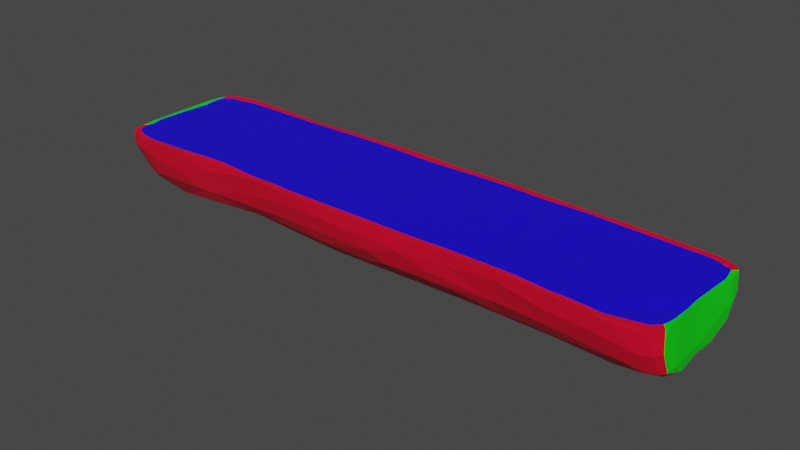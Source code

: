 # Source: loghalf1.blend  (saved by Blender 3.4.6; exported with 4.5.12 LTS)
import bpy
from mathutils import Matrix  # noqa: F401  (used for matrix-valued properties, if any)

bpy.ops.wm.read_factory_settings(use_empty=True)
scene = bpy.context.scene
scene.name = 'Scene'

# ---- collections
col_collection = bpy.data.collections.new('Collection'); scene.collection.children.link(col_collection)

# ---- materials (node trees are filled in below, after node groups)
mat_material_001 = bpy.data.materials.new('Material.001')
mat_material_001.use_transparent_shadow = False
mat_material_002 = bpy.data.materials.new('Material.002')
mat_material_002.use_transparent_shadow = False
mat_material_003 = bpy.data.materials.new('Material.003')
mat_material_003.use_transparent_shadow = False

# ---- material node trees
mat_material_001.use_nodes = True; mat_material_001.node_tree.nodes.clear()
_N = mat_material_001.node_tree.nodes; _L = mat_material_001.node_tree.links
n0 = _N.new('ShaderNodeBsdfPrincipled'); n0.name = 'Principled BSDF'; n0.location = (10, 300)
n0.distribution = 'GGX'
n0.subsurface_method = 'RANDOM_WALK_SKIN'
n0.inputs[0].default_value = (0.8, 0.0, 0.02474, 1.0)
n0.inputs[3].default_value = 1.45
n0.inputs[27].default_value = (0.0, 0.0, 0.0, 1.0)
n0.inputs[28].default_value = 1.0
n1 = _N.new('ShaderNodeOutputMaterial'); n1.name = 'Material Output'; n1.location = (300, 300)
_L.new(n0.outputs[0], n1.inputs[0])
n1.is_active_output = True
mat_material_002.use_nodes = True; mat_material_002.node_tree.nodes.clear()
_N = mat_material_002.node_tree.nodes; _L = mat_material_002.node_tree.links
n0 = _N.new('ShaderNodeBsdfPrincipled'); n0.name = 'Principled BSDF'; n0.location = (10, 300)
n0.distribution = 'GGX'
n0.subsurface_method = 'RANDOM_WALK_SKIN'
n0.inputs[0].default_value = (0.0, 0.8, 0.002308, 1.0)
n0.inputs[3].default_value = 1.45
n0.inputs[27].default_value = (0.0, 0.0, 0.0, 1.0)
n0.inputs[28].default_value = 1.0
n1 = _N.new('ShaderNodeOutputMaterial'); n1.name = 'Material Output'; n1.location = (300, 300)
_L.new(n0.outputs[0], n1.inputs[0])
n1.is_active_output = True
mat_material_003.use_nodes = True; mat_material_003.node_tree.nodes.clear()
_N = mat_material_003.node_tree.nodes; _L = mat_material_003.node_tree.links
n0 = _N.new('ShaderNodeBsdfPrincipled'); n0.name = 'Principled BSDF'; n0.location = (10, 300)
n0.distribution = 'GGX'
n0.subsurface_method = 'RANDOM_WALK_SKIN'
n0.inputs[0].default_value = (0.008283, 0.0, 0.8, 1.0)
n0.inputs[3].default_value = 1.45
n0.inputs[27].default_value = (0.0, 0.0, 0.0, 1.0)
n0.inputs[28].default_value = 1.0
n1 = _N.new('ShaderNodeOutputMaterial'); n1.name = 'Material Output'; n1.location = (300, 300)
_L.new(n0.outputs[0], n1.inputs[0])
n1.is_active_output = True

# ---- world
world_world = bpy.data.worlds.new('World'); scene.world = world_world
world_world.use_nodes = True; world_world.node_tree.nodes.clear()
_N = world_world.node_tree.nodes; _L = world_world.node_tree.links
n0 = _N.new('ShaderNodeOutputWorld'); n0.name = 'World Output'; n0.location = (300, 300)
n1 = _N.new('ShaderNodeBackground'); n1.name = 'Background'; n1.location = (10, 300)
n1.inputs[0].default_value = (0.05088, 0.05088, 0.05088, 1.0)
_L.new(n1.outputs[0], n0.inputs[0])
n0.is_active_output = True
world_world.color = (0.05088, 0.05088, 0.05088)
world_world.use_sun_shadow = False
world_world.sun_shadow_jitter_overblur = 0.0

# ---- meshes
me_cylinder = bpy.data.meshes.new('Cylinder')
me_cylinder.from_pydata([(-3.89, 0.8747, -0.2517), (3.857, 0.6621, -0.6587), (-3.845, -0.5018, -0.8145), (3.876, -0.6542, -0.6255), (3.842, -0.9012, -0.06555), (2.512, 0.825, -0.5067), (1.392, 0.8704, -0.3904), (0.6286, 0.7892, -0.5166), (-2.949, 0.7717, -0.5525), (2.809, -0.4368, -0.8384), (1.5, -0.4269, -0.8432), (0.4737, -0.8496, -0.4955), (-2.353, -0.9478, -0.1201), (-3.876, -0.04181, -0.8942), (-3.887, 0.7117, -0.6297), (3.928, 0.8195, -0.1748), (3.876, 0.8404, -0.2365), (3.846, 0.2938, -0.8508), (3.811, -0.09395, -0.8657), (-3.872, -0.7157, -0.5649), (-3.867, -0.9193, -0.145), (3.884, -0.8303, -0.3246), (-2.236, 0.9318, 0.001598), (-0.647, 0.9894, -0.06876), (-2.02, 0.8212, -0.4864), (2.63, 0.5389, -0.8327), (0.6132, 0.5147, -0.8237), (-2.125, 0.4653, -0.8432), (-3.645, 0.4532, -0.8594), (3.397, -0.01175, -0.9511), (1.065, 0.09959, -0.9654), (0.3651, -0.06831, -0.9961), (-1.712, 0.02915, -0.9362), (3.589, -0.407, -0.8592), (3.557, -0.8088, -0.531), (1.307, -0.8161, -0.4965), (3.411, -0.9836, -0.02022), (-3.023, -0.9615, 0.001059), (-3.316, -0.9298, -0.2794), (-1.947, -0.8431, -0.4611), (-0.9814, -0.8649, -0.4179), (1.214, -0.9042, -0.3321), (1.387, -0.9213, -0.1663), (2.015, -0.9172, -0.1022), (-1.916, -0.6966, -0.6307), (1.983, -0.6254, -0.6809), (2.635, -0.5687, -0.7456), (-1.668, 0.3551, -0.8911), (-1.172, 0.1882, -0.937), (-0.8115, 0.105, -0.9556), (-0.3259, 0.1425, -0.9713), (1.984, 0.1308, -0.9321), (-1.212, 0.5271, -0.8086), (-1.554, 0.9552, -0.1333), (-1.364, 0.9077, -0.3374), (0.9822, 0.9242, -0.221), (2.949, 0.9089, -0.1585), (3.425, 0.8398, -0.4194), (3.937, -0.2491, -0.7734), (3.985, -0.1607, -0.07866), (-3.967, 0.6696, -0.581), (-4.026, -0.2698, -0.6018), (-3.625, 0.7975, -0.5684), (-3.903, 0.3183, -0.8444), (3.524, 0.4534, -0.8903), (3.058, -0.1588, -0.9429), (3.797, -0.3383, -0.8537), (-3.539, -0.8244, -0.536), (-1.797, -0.904, -0.2768), (1.952, -0.8105, -0.4349), (2.666, -0.944, -0.2005), (2.718, -0.8605, -0.4272), (-3.547, -0.5415, -0.8486), (-2.664, -0.7388, -0.684), (-1.474, -0.7379, -0.5811), (-0.63, -0.7648, -0.6007), (-3.858, -0.2319, -0.9183), (-3.28, -0.3754, -0.9228), (-3.628, -0.1011, -0.9552), (-2.677, -0.05395, -0.9337), (-2.154, -0.2502, -0.8794), (0.4852, -0.3167, -0.9013), (2.024, -0.297, -0.8728), (0.9819, -0.1272, -0.9505), (2.702, -0.01465, -0.9581), (-2.485, 0.117, -0.9338), (-2.555, 0.3423, -0.8975), (-0.1097, 0.4668, -0.8504), (0.4869, 0.3101, -0.9394), (1.324, 0.4265, -0.8734), (-3.774, 0.7545, -0.6179), (-1.408, 0.74, -0.6136), (-0.5598, 0.54, -0.8099), (-0.5673, 0.8086, -0.5257), (1.519, 0.7453, -0.5942), (2.468, 0.6963, -0.6712), (-3.356, 0.9146, -0.2526), (-2.507, 0.8672, -0.3436), (1.456, 0.9666, -0.03425), (2.399, 0.8953, -0.3522), (2.345, 0.9462, -0.08008), (0.286, -0.8847, 0.01312), (3.122, -0.8999, 0.007474), (1.515, 0.8653, 0.003575), (4.004, 0.5962, -0.5286), (3.946, 0.02129, -0.6996), (3.939, -0.5806, -0.6262), (3.956, -0.7538, -0.3027), (3.409, -0.8923, 0.0004152), (2.751, -0.8896, 0.004902), (-3.902, 0.7047, 0.01924), (-3.946, 0.4162, -0.006702), (-3.941, 0.5111, 0.001938), (2.258, -0.8575, 0.01474), (3.611, 0.8026, 0.005361), (-3.977, 0.06946, -0.7464), (-3.953, -0.7077, -0.2839), (-3.994, -0.5767, -0.1766), (3.972, 0.479, 0.005246), (3.816, -0.8105, 0.006714), (3.414, 0.602, -0.7951), (3.254, 0.1635, -0.9571), (3.359, -0.6137, -0.7397), (3.22, -0.9621, -0.2098), (-3.951, 0.06692, 0.003746), (3.401, 0.8079, 0.006518), (-3.361, 0.8752, 0.00168), (-3.494, -0.9016, -0.005067), (-3.078, -0.882, -0.003097), (-3.864, 0.734, 0.00928), (3.902, -0.7278, 0.01233), (0.9281, 0.8777, 0.01152), (3.943, 0.6625, 0.01515), (3.871, 0.7324, -0.005133), (-2.207, 0.8451, 0.01582), (-3.895, -0.7819, 0.005604), (1.253, -0.8606, 0.01332), (1.534, -0.8561, 0.01277), (3.798, -0.8225, 0.006944), (-1.371, 0.8699, 0.01657), (-0.3438, -0.8923, 0.01244), (-3.937, -0.6116, 0.007768), (-3.933, 0.5543, 0.008142), (1.358, 0.8661, 0.007764), (3.351, -0.896, -0.008087), (-3.908, -0.7563, 0.01334), (3.932, -0.1438, -0.002986), (-3.709, -0.9725, -0.1295), (0.3151, -0.9138, -0.3707), (-3.728, -0.734, -0.6325), (0.1186, -0.7198, -0.6396), (-2.745, -0.3997, -0.8865), (-1.266, -0.383, -0.8685), (-0.4105, -0.07079, -0.9912), (-3.714, 0.3518, -0.8975), (-0.7351, 0.3812, -0.8902), (2.037, 0.3931, -0.8772), (-2.496, 0.5752, -0.7695), (-1.679, 0.5818, -0.7743), (-0.4731, 0.683, -0.6789), (-3.737, 0.8995, -0.3317), (0.3078, 0.8949, -0.3491), (3.956, 0.5801, 0.01149), (4.038, 0.5672, -0.2721), (3.973, 0.324, -0.6782), (3.922, 0.3233, -0.7767), (-3.729, 0.827, 0.002763), (-4.013, 0.1181, -0.5609), (-4.007, -0.2575, -0.7756), (3.618, 0.8934, -0.08008), (3.645, 0.7569, -0.5903), (3.699, 0.3321, -0.9017), (3.749, -0.7142, -0.6245), (3.735, -0.8947, -0.3237), (-0.6581, 0.8903, 0.0009933), (3.931, -0.5519, 0.001155), (1.985, -0.8455, 0.007407), (-3.954, -0.412, 0.01195), (1.04, -0.8727, 0.01014), (3.932, -0.2725, -0.0104), (0.3448, -0.8843, 0.01147), (-2.479, -0.8696, 0.01936), (-3.756, -0.8668, 0.01657), (2.506, 0.8426, 0.009765), (-1.201, -0.8923, 0.0174), (3.919, -0.6829, 0.01144), (0.2435, 0.8624, 0.01211), (2.838, -0.8932, 0.01165), (-2.183, -0.8571, 0.02263), (3.846, 0.7399, -0.002909), (-0.9178, 0.8856, 0.007011), (0.4514, 0.8812, 0.008889), (3.911, 0.6966, 0.01555), (-3.538, -0.9035, 0.002996), (-1.61, -0.8888, 0.01066), (-3.819, -0.8455, 0.01206), (-3.943, -0.535, -0.001829), (3.934, -0.07595, 0.001345), (2.139, 0.8484, 0.02037), (3.755, 0.7779, 0.003257), (-0.27, 0.8815, -0.003791), (3.967, 0.5401, 0.01205), (-1.006, -0.8949, 0.008582), (-2.519, -0.8707, -0.476), (-1.018, -0.952, -0.1789), (-0.318, -0.9672, -0.1555), (0.6893, -0.9665, -0.1803), (-3.25, -0.6134, -0.8193), (-1.976, -0.502, -0.778), (-1.276, -0.5992, -0.7379), (-0.5178, -0.5576, -0.8033), (0.6009, -0.5824, -0.7551), (1.556, -0.58, -0.7363), (2.785, -0.7341, -0.6026), (-1.016, -0.1596, -0.9394), (-0.3156, -0.3456, -0.9222), (-3.333, 0.1257, -0.9481), (0.5542, 0.1019, -0.9911), (2.763, 0.1897, -0.9585), (-3.364, 0.5824, -0.777), (-2.363, 0.736, -0.6101), (0.9377, 0.638, -0.7029), (1.791, 0.6047, -0.7607), (-3.424, 0.9664, -0.04452), (-0.3725, 0.9169, -0.326), (0.3934, 0.967, -0.1242), (1.667, 0.933, -0.2298), (-3.822, 0.7885, 0.006569), (4.011, 0.7443, -0.2393), (-2.846, -0.8811, 0.007232), (-3.871, -0.8015, 0.01423), (3.958, 0.645, -0.5851), (3.985, -0.08679, -0.5301), (3.979, -0.5097, -0.5661), (3.984, -0.5621, -0.07137), (-3.436, 0.8703, 2.972e-05), (-3.175, -0.8865, -0.0004545), (-3.66, 0.839, -0.007135), (-1.355, -0.8859, 0.01145), (-3.682, -0.8898, 0.008985), (-3.965, 0.8096, -0.2421), (-4.009, 0.607, -0.5007), (-3.991, 0.3364, -0.7422), (-3.976, -0.2673, -0.8437), (-3.994, -0.5626, -0.6129), (-3.949, -0.846, -0.09443), (-3.729, -0.9695, 0.007873), (-1.372, -0.9657, 0.007873), (-3.707, 0.929, 0.007873), (-3.132, -0.9667, 0.007873), (-3.48, 0.9621, 0.007873), (-3.92, -0.8733, 0.007873), (-3.01, -0.9609, 0.007873), (-3.87, 0.8727, 0.007873), (-1.017, -0.9758, 0.007873), (4.02, 0.6006, 0.007873), (-0.2719, 0.975, 0.007873), (3.806, 0.8613, 0.007873), (2.168, 0.9384, 0.007873), (3.987, -0.07571, 0.007873), (-3.992, -0.58, 0.007873), (-3.867, -0.9213, 0.007873), (-1.628, -0.9689, 0.007873), (-2.385, 0.9386, 0.007873), (-3.583, -0.9848, 0.007873), (3.965, 0.7727, 0.007873), (0.4593, 0.9738, 0.007873), (-0.9285, 0.9796, 0.007873), (3.899, 0.82, 0.007873), (-2.209, -0.9341, 0.007873), (2.877, -0.973, 0.007873), (0.248, 0.9541, 0.007873), (3.973, -0.7427, 0.007873), (-1.215, -0.9724, 0.007873), (2.542, 0.932, 0.007873), (-3.804, -0.9446, 0.007873), (-2.51, -0.9473, 0.007873), (0.3506, -0.9643, 0.007873), (3.985, -0.2916, 0.007873), (1.056, -0.9511, 0.007873), (-4.004, -0.4458, 0.007873), (2.013, -0.9213, 0.007873), (3.985, -0.5985, 0.007873), (-0.6643, 0.9848, 0.007873), (-3.776, 0.9153, 0.007873), (4.009, 0.6438, 0.007873), (3.986, -0.1506, 0.007873), (-3.958, -0.8238, 0.007873), (3.397, -0.9769, 0.007873), (1.378, 0.9586, 0.007873), (-3.983, 0.6158, 0.007873), (-3.988, -0.6641, 0.007873), (-0.3462, -0.9726, 0.007873), (-1.386, 0.9626, 0.007873), (3.85, -0.896, 0.007873), (1.556, -0.9328, 0.007873), (1.27, -0.937, 0.007873), (-3.945, -0.8514, 0.007873), (-2.068, 0.939, 0.007873), (3.925, 0.8111, 0.007873), (3.997, 0.7342, 0.007873), (0.9426, 0.9714, 0.007873), (3.955, -0.7922, 0.007873), (-3.913, 0.8133, 0.007873), (-3.033, -0.9607, 0.007873), (-3.538, -0.9823, 0.007873), (-3.403, 0.9678, 0.007873), (3.448, 0.8943, 0.007873), (-4.001, 0.08061, 0.007873), (3.869, -0.8828, 0.007873), (4.026, 0.5341, 0.007873), (3.66, 0.8883, 0.007873), (2.289, -0.9343, 0.007873), (-3.99, 0.5682, 0.007873), (-3.995, 0.464, 0.007873), (-3.951, 0.7812, 0.007873), (2.79, -0.97, 0.007873), (3.456, -0.9732, 0.007873), (1.536, 0.9578, 0.007873), (3.165, -0.9801, 0.007873), (0.2916, -0.9644, 0.007873), (2.677, -0.05288, 0.01386), (-2.195, 0.03593, 0.01314), (-1.364, 0.02021, 0.008346), (-2.563, 0.0422, 0.02296), (0.7529, -0.01837, 0.01108), (0.9861, -0.02184, 0.01456), (-1.485, 0.0217, 0.004645), (0.3973, -0.01162, 0.01083), (-2.334, 0.03812, 0.01919), (-0.8288, 0.01059, 0.00602), (2.376, -0.04764, 0.003829), (0.2926, -0.01014, 0.01452), (-3.255, 0.05347, -0.002504), (-1.056, 0.0139, 0.01089), (2.058, -0.04181, 0.008434), (1.304, -0.02765, 0.01399), (3.259, -0.06335, 0.007845), (-3.114, 0.05382, 0.005571), (-0.3067, 0.001275, 0.00627), (-0.9612, 0.01293, 0.004862), (-1.926, 0.03061, 0.007615), (1.524, -0.03224, 0.006868), (3.113, -0.06133, 0.008567), (-1.289, 0.01854, 0.01122), (1.096, -0.02449, 0.01873), (1.762, -0.03609, -0.009603), (0.2641, -0.009689, 0.0162), (1.45, -0.03101, 0.01663), (2.633, -0.05209, 0.00713), (-0.04609, -0.003329, 0.009304), (-0.5019, 0.004653, 0.00734), (2.2, -0.04371, 0.008952)], [], [(169, 57, 56), (170, 57, 16), (170, 95, 5), (64, 120, 1), (64, 121, 218), (29, 171, 18), (29, 121, 171), (84, 121, 29), (66, 29, 18), (65, 29, 66), (65, 33, 9), (172, 33, 66), (34, 122, 172), (9, 122, 46), (34, 123, 71), (36, 173, 4), (169, 307, 311), (0, 284, 248, 160), (160, 248, 250, 223), (270, 319, 102, 187), (23, 283, 256, 225), (98, 289, 318), (100, 258, 274), (302, 272, 185, 130), (259, 310, 118, 197), (281, 312, 113, 176), (249, 304, 128, 236), (19, 147, 20), (20, 275, 261), (68, 39, 40), (205, 40, 148), (283, 267, 190, 174), (42, 41, 69), (35, 41, 11), (149, 19, 2), (19, 149, 67), (203, 44, 39), (39, 74, 40), (40, 75, 148), (150, 11, 148), (35, 45, 69), (35, 212, 45), (9, 212, 10), (46, 45, 212), (78, 216, 79), (76, 78, 77), (207, 151, 208), (208, 152, 210), (210, 152, 215), (49, 153, 214), (81, 31, 83), (212, 81, 10), (82, 9, 10), (13, 154, 78), (14, 28, 63), (86, 28, 27), (216, 86, 85), (47, 27, 52), (85, 47, 32), (50, 155, 87), (49, 155, 50), (92, 155, 52), (88, 26, 89), (50, 217, 153), (156, 25, 64), (90, 62, 219), (220, 157, 8), (8, 157, 219), (28, 157, 27), (91, 158, 220), (27, 158, 52), (220, 158, 157), (91, 92, 52), (159, 26, 87), (93, 7, 159), (221, 94, 222), (6, 221, 7), (62, 96, 8), (14, 160, 90), (90, 160, 62), (22, 223, 306, 263), (53, 293, 267, 23), (24, 97, 54), (225, 161, 224), (98, 6, 55), (55, 6, 7), (226, 5, 6), (284, 253, 227, 166), (17, 105, 18), (165, 164, 105), (165, 17, 1), (232, 104, 163), (21, 107, 4), (3, 107, 21), (258, 318, 103, 198), (307, 274, 183, 125), (278, 286, 146, 179), (298, 22, 134), (167, 61, 241), (61, 167, 168), (61, 117, 260, 280), (61, 280, 308), (57, 169, 16), (57, 170, 5), (120, 170, 1), (1, 171, 64), (171, 17, 18), (66, 33, 65), (21, 172, 3), (172, 173, 34), (4, 173, 21), (316, 270, 187, 109), (308, 280, 177, 124), (98, 318, 258, 100), (100, 274, 307, 169), (309, 302, 130, 119), (265, 299, 133, 192), (12, 269, 276), (36, 288, 319), (203, 38, 67), (203, 12, 38), (12, 203, 68), (40, 204, 68), (68, 247, 262, 12), (263, 306, 126, 134), (205, 292, 254), (11, 206, 148), (42, 206, 41), (319, 288, 144, 102), (203, 207, 73), (208, 73, 207), (209, 74, 44), (210, 209, 208), (74, 209, 75), (150, 210, 211), (75, 210, 150), (35, 211, 212), (71, 213, 34), (45, 71, 69), (46, 213, 45), (79, 77, 78), (76, 72, 2), (80, 79, 32), (49, 214, 32), (81, 215, 31), (210, 215, 211), (211, 81, 212), (51, 83, 30), (28, 216, 154), (47, 85, 86), (79, 85, 32), (47, 48, 32), (50, 87, 88), (30, 88, 89), (31, 217, 30), (217, 31, 153), (64, 218, 156), (218, 84, 51), (90, 28, 14), (24, 220, 8), (93, 91, 24), (158, 91, 52), (5, 222, 94), (95, 25, 222), (223, 96, 160), (53, 97, 22), (97, 24, 8), (23, 54, 53), (54, 93, 24), (225, 224, 23), (93, 224, 7), (98, 225, 266, 301), (161, 225, 55), (99, 98, 100), (56, 100, 169), (99, 56, 57), (320, 277, 180, 101), (231, 228, 104), (228, 15, 299, 265), (231, 104, 165), (231, 1, 16), (105, 58, 18), (58, 232, 233), (18, 58, 66), (66, 106, 3), (59, 233, 232), (234, 59, 278, 282), (107, 302, 309, 4), (107, 272, 302), (282, 278, 179, 175), (275, 246, 239, 182), (291, 287, 145, 141), (310, 255, 201, 118), (261, 275, 182, 195), (268, 257, 199, 189), (60, 0, 14), (240, 315, 303, 0), (60, 241, 240), (241, 60, 242), (63, 242, 14), (115, 63, 13), (167, 242, 115), (76, 243, 13), (243, 168, 115), (243, 76, 2), (117, 244, 116), (20, 116, 19), (245, 117, 116), (241, 61, 308, 314), (170, 120, 95), (64, 25, 120), (25, 95, 120), (84, 218, 121), (84, 29, 65), (172, 122, 33), (34, 213, 122), (9, 33, 122), (36, 123, 173), (264, 305, 127, 193), (246, 264, 193, 239), (223, 250, 306), (0, 253, 284), (267, 293, 139, 190), (225, 271, 266), (271, 256, 200, 186), (252, 276, 181, 229), (260, 291, 141, 196), (254, 292, 140, 202), (257, 311, 114, 199), (303, 315, 110, 129), (250, 248, 237, 235), (312, 316, 109, 113), (12, 262, 269), (19, 67, 147), (67, 38, 147), (20, 147, 246, 275), (38, 12, 37), (205, 204, 40), (206, 205, 148), (69, 41, 35), (71, 43, 69), (71, 70, 43), (72, 149, 2), (72, 207, 149), (67, 149, 207), (203, 73, 44), (44, 74, 39), (209, 210, 75), (74, 75, 40), (11, 150, 211), (9, 46, 212), (13, 78, 76), (79, 80, 151), (77, 79, 151), (208, 151, 80), (80, 214, 152), (208, 80, 152), (152, 214, 153), (215, 152, 153), (211, 215, 81), (83, 82, 10), (83, 10, 81), (51, 84, 82), (9, 82, 65), (13, 63, 154), (63, 28, 154), (79, 216, 85), (48, 47, 52), (87, 155, 92), (49, 48, 155), (50, 88, 217), (87, 26, 88), (218, 51, 156), (222, 25, 156), (219, 157, 28), (157, 158, 27), (91, 159, 92), (159, 7, 26), (6, 94, 221), (62, 160, 96), (14, 0, 160), (223, 22, 97), (8, 96, 97), (54, 97, 53), (22, 298, 293, 53), (93, 54, 224), (23, 224, 54), (7, 224, 161), (98, 226, 6), (226, 99, 5), (287, 297, 135, 145), (296, 295, 137, 136), (163, 285, 255), (288, 317, 108, 144), (228, 300, 285, 163), (17, 165, 105), (165, 104, 164), (232, 164, 104), (234, 107, 233), (3, 106, 107), (106, 233, 107), (248, 284, 166, 237), (279, 296, 136, 178), (115, 168, 167), (314, 308, 124, 111), (61, 244, 117), (16, 1, 170), (64, 171, 121), (1, 17, 171), (66, 3, 172), (34, 173, 123), (21, 173, 172), (16, 169, 311, 257), (22, 263, 134), (225, 256, 271), (286, 259, 197, 146), (311, 307, 125, 114), (37, 252, 304), (39, 68, 203), (68, 204, 273, 247), (11, 41, 206), (69, 43, 42), (42, 43, 295, 296), (123, 70, 71), (203, 67, 207), (208, 44, 73), (208, 209, 44), (148, 75, 150), (35, 11, 211), (46, 122, 213), (45, 213, 71), (207, 77, 151), (207, 72, 77), (76, 77, 72), (32, 214, 80), (153, 31, 215), (51, 82, 83), (84, 65, 82), (28, 86, 216), (154, 216, 78), (27, 47, 86), (52, 155, 48), (49, 32, 48), (49, 50, 153), (30, 217, 88), (83, 31, 30), (89, 156, 30), (222, 156, 89), (51, 30, 156), (62, 8, 219), (90, 219, 28), (91, 220, 24), (159, 91, 93), (87, 92, 159), (89, 26, 221), (7, 221, 26), (6, 5, 94), (5, 95, 222), (221, 222, 89), (223, 97, 96), (98, 55, 225), (7, 161, 55), (99, 226, 98), (100, 56, 99), (5, 99, 57), (277, 279, 178, 180), (315, 290, 142, 110), (163, 104, 228), (16, 228, 231), (16, 15, 228), (1, 231, 165), (105, 164, 232), (232, 58, 105), (66, 58, 106), (106, 58, 233), (59, 234, 233), (107, 234, 282, 272), (163, 310, 259, 59), (232, 163, 59), (313, 314, 111, 112), (299, 268, 189, 133), (60, 240, 0), (251, 261, 195, 230), (240, 290, 315), (242, 60, 14), (115, 242, 63), (241, 242, 167), (13, 243, 115), (243, 244, 168), (61, 168, 244), (2, 244, 243), (2, 19, 244), (116, 244, 19), (20, 245, 116), (306, 250, 235, 126), (117, 245, 287, 291), (270, 316, 70, 123), (261, 251, 245, 20), (300, 265, 192, 132), (305, 264, 147, 38), (272, 282, 175, 185), (276, 252, 37, 12), (267, 283, 23), (292, 320, 101, 140), (251, 297, 245), (277, 320, 205, 206), (313, 290, 240, 241), (294, 317, 36, 4), (256, 283, 174, 200), (304, 249, 37), (285, 300, 132, 162), (319, 270, 123, 36), (253, 303, 129, 227), (273, 254, 202, 184), (290, 313, 112, 142), (301, 266, 191, 131), (269, 262, 194, 188), (265, 300, 228), (257, 268, 16), (286, 278, 59), (320, 292, 205), (316, 312, 70), (264, 246, 147), (293, 298, 134, 139), (312, 281, 43, 70), (259, 286, 59), (301, 289, 98), (305, 249, 236, 127), (317, 288, 36), (309, 294, 4), (297, 287, 245), (262, 247, 238, 194), (274, 258, 198, 183), (249, 305, 38, 37), (281, 295, 43), (303, 253, 0), (314, 313, 241), (296, 279, 206, 42), (268, 299, 15, 16), (255, 310, 163), (254, 273, 204, 205), (297, 251, 230, 135), (279, 277, 206), (289, 301, 131, 143), (255, 285, 162, 201), (318, 289, 143, 103), (291, 260, 117), (266, 271, 186, 191), (247, 273, 184, 238), (304, 252, 229, 128), (294, 309, 119, 138), (280, 260, 196, 177), (317, 294, 138, 108), (295, 281, 176, 137), (276, 269, 188, 181), (199, 118, 162), (179, 146, 144), (236, 177, 127), (108, 179, 144), (138, 175, 108), (140, 351, 330, 202), (103, 342, 346), (101, 347, 350, 140), (180, 328, 332), (128, 229, 338, 333), (238, 323, 327, 194), (135, 230, 145), (194, 327, 341), (177, 196, 127), (138, 119, 175), (131, 191, 325, 326), (162, 189, 199), (181, 329, 324, 229), (146, 197, 102), (199, 114, 118), (181, 188, 322, 329), (136, 336, 345), (176, 113, 352, 335), (230, 141, 145), (236, 128, 124), (113, 331, 352), (193, 196, 239), (175, 179, 108), (124, 126, 111), (237, 166, 129), (141, 230, 182), (187, 102, 337, 343), (119, 130, 185), (175, 119, 185), (178, 136, 345, 326), (113, 109, 349, 331), (200, 174, 351, 339), (143, 336, 348), (177, 236, 124), (118, 125, 197), (124, 128, 333), (103, 143, 348, 342), (109, 187, 321, 349), (141, 182, 239), (101, 180, 332, 347), (126, 235, 111), (235, 237, 111), (132, 192, 162), (133, 189, 192), (129, 110, 142), (187, 343, 321), (114, 125, 118), (186, 200, 339, 350), (196, 141, 239), (230, 195, 182), (142, 237, 129), (238, 184, 344, 323), (102, 197, 337), (146, 102, 144), (193, 127, 196), (142, 112, 237), (191, 328, 325), (237, 112, 111), (229, 324, 338), (188, 194, 341, 322), (189, 162, 192), (198, 103, 346, 335), (184, 334, 344), (118, 201, 162), (190, 334, 340), (174, 190, 340, 330), (166, 227, 129), (339, 351, 140), (349, 321, 183), (330, 351, 174), (324, 329, 134), (330, 340, 202), (331, 349, 183), (342, 348, 137), (322, 341, 134), (340, 334, 184, 202), (327, 323, 139), (335, 352, 198), (326, 345, 131), (333, 126, 124), (350, 339, 140), (338, 324, 134, 126), (333, 338, 126), (326, 325, 178), (345, 336, 143, 131), (337, 197, 125), (332, 328, 191, 186), (329, 322, 134), (347, 332, 186), (321, 343, 125, 183), (323, 344, 139), (344, 334, 190, 139), (350, 347, 186), (352, 331, 183, 198), (343, 337, 125), (348, 336, 136, 137), (325, 328, 180, 178), (335, 346, 176), (346, 342, 137, 176), (341, 327, 139, 134)])
me_cylinder.polygons.foreach_set('material_index', [0, 0, 0, 0, 0, 0, 0, 0, 0, 0, 0, 0, 0, 0, 0, 0, 0, 0, 0, 0, 0, 0, 0, 1, 1, 0, 0, 0, 0, 0, 0, 0, 0, 0, 0, 0, 0, 0, 0, 0, 0, 0, 0, 0, 0, 0, 0, 0, 0, 0, 0, 0, 0, 0, 0, 0, 0, 0, 0, 0, 0, 0, 0, 0, 0, 0, 0, 0, 0, 0, 0, 0, 0, 0, 0, 0, 0, 0, 0, 0, 0, 0, 0, 0, 0, 0, 0, 0, 0, 1, 0, 1, 0, 0, 0, 0, 1, 0, 1, 1, 1, 1, 0, 0, 0, 0, 0, 0, 0, 0, 0, 0, 1, 0, 0, 0, 0, 0, 0, 0, 0, 0, 0, 0, 0, 0, 0, 0, 0, 0, 0, 0, 0, 0, 0, 0, 0, 0, 0, 0, 0, 0, 0, 0, 0, 0, 0, 0, 0, 0, 0, 0, 0, 0, 0, 0, 0, 0, 0, 0, 0, 0, 0, 0, 0, 0, 0, 0, 0, 0, 0, 0, 0, 0, 0, 0, 0, 1, 0, 1, 0, 0, 1, 0, 0, 1, 1, 0, 1, 1, 0, 0, 1, 0, 0, 0, 0, 0, 0, 0, 0, 1, 0, 0, 0, 0, 0, 0, 1, 0, 0, 0, 0, 0, 0, 0, 0, 0, 0, 0, 0, 0, 0, 0, 0, 0, 1, 0, 0, 0, 0, 0, 0, 0, 0, 0, 0, 0, 0, 0, 0, 0, 0, 0, 0, 0, 0, 0, 0, 0, 0, 0, 0, 0, 0, 0, 0, 0, 0, 0, 0, 0, 0, 0, 0, 0, 0, 0, 0, 0, 0, 0, 0, 0, 0, 0, 0, 0, 0, 0, 0, 0, 0, 0, 0, 0, 0, 0, 0, 0, 0, 0, 1, 0, 1, 0, 1, 1, 1, 0, 1, 0, 0, 1, 1, 1, 0, 0, 0, 0, 0, 0, 0, 0, 0, 1, 0, 0, 0, 0, 0, 0, 0, 0, 0, 0, 0, 0, 0, 0, 0, 0, 0, 0, 0, 0, 0, 0, 0, 0, 0, 0, 0, 0, 0, 0, 0, 0, 0, 0, 0, 0, 0, 0, 0, 0, 0, 0, 0, 0, 0, 0, 0, 0, 0, 0, 1, 1, 0, 0, 0, 1, 1, 0, 1, 1, 1, 1, 1, 1, 0, 0, 0, 1, 0, 0, 1, 0, 0, 1, 0, 0, 0, 0, 0, 0, 0, 0, 0, 0, 1, 0, 0, 0, 0, 0, 1, 0, 0, 0, 1, 0, 0, 0, 1, 0, 0, 0, 0, 1, 0, 0, 0, 0, 0, 1, 0, 0, 0, 0, 0, 0, 0, 0, 0, 0, 1, 0, 0, 1, 0, 0, 0, 0, 1, 0, 1, 0, 0, 0, 0, 1, 0, 0, 0, 2, 2, 2, 2, 2, 2, 2, 2, 2, 2, 2, 2, 2, 2, 2, 2, 2, 2, 2, 2, 2, 2, 2, 2, 2, 2, 2, 2, 2, 2, 2, 2, 2, 2, 2, 2, 2, 2, 2, 2, 2, 2, 2, 2, 2, 2, 2, 2, 2, 2, 2, 2, 2, 2, 2, 2, 2, 2, 2, 2, 2, 2, 2, 2, 2, 2, 2, 2, 2, 2, 2, 2, 2, 2, 2, 2, 2, 2, 2, 2, 2, 2, 2, 2, 2, 2, 2, 2, 2, 2, 2, 2, 2, 2, 2, 2, 2, 2, 2, 2, 2, 2, 2, 2, 2])
_uv = me_cylinder.uv_layers.new(name='UVMap')
_uv.uv.foreach_set('vector', [0.1766, 0.9287, 0.1361, 0.9093, 0.1636, 0.8526, 0.1162, 0.936, 0.1361, 0.9093, 0.1601, 0.9603, 0.1162, 0.936, 0.09371, 0.8013, 0.1185, 0.8047, 0.06599, 0.9275, 0.08509, 0.9127, 0.1054, 0.9622, 0.06599, 0.9275, 0.028, 0.9009, 0.02545, 0.842, 0.008682, 0.9213, 0.05572, 0.9499, 0.009649, 0.9774, 0.008682, 0.9213, 0.028, 0.9009, 0.05572, 0.9499, 0.0, 0.8368, 0.028, 0.9009, 0.008682, 0.9213, 0.6443, 0.9611, 0.6921, 0.9186, 0.6726, 0.9696, 0.6779, 0.8757, 0.6921, 0.9186, 0.6443, 0.9611, 0.6779, 0.8757, 0.6397, 0.935, 0.6442, 0.843, 0.5934, 0.948, 0.6397, 0.935, 0.6443, 0.9611, 0.5808, 0.9248, 0.615, 0.9056, 0.5934, 0.948, 0.6442, 0.843, 0.615, 0.9056, 0.626, 0.821, 0.5808, 0.9248, 0.5439, 0.8842, 0.5745, 0.8281, 0.5215, 0.9044, 0.5541, 0.9427, 0.5244, 0.9539, 0.1766, 0.9287, 0.1857, 0.9088, 0.1868, 0.9331, 0.1674, 0.06253, 0.1946, 0.07847, 0.1943, 0.08664, 0.1583, 0.07988, 0.1583, 0.07988, 0.1943, 0.08664, 0.1923, 0.1108, 0.1863, 0.1162, 0.5212, 0.8441, 0.5197, 0.8765, 0.5197, 0.8765, 0.5212, 0.8441, 0.1672, 0.4286, 0.1761, 0.4268, 0.1752, 0.473, 0.1582, 0.5508, 0.1701, 0.6773, 0.1751, 0.668, 0.1755, 0.6867, 0.1693, 0.7823, 0.1788, 0.7613, 0.1805, 0.8045, 0.5069, 0.9823, 0.5056, 0.9488, 0.5056, 0.9488, 0.5069, 0.9823, 0.5069, 0.5244, 0.509, 0.1367, 0.509, 0.1367, 0.5069, 0.5244, 0.5254, 0.7429, 0.5238, 0.7756, 0.5238, 0.7756, 0.5254, 0.7429, 0.5059, 0.1466, 0.507, 0.1568, 0.507, 0.1568, 0.5059, 0.1466, 0.5612, 0.05486, 0.5125, 0.08562, 0.5116, 0.06837, 0.5116, 0.06837, 0.4977, 0.07756, 0.4966, 0.07085, 0.5529, 0.292, 0.5742, 0.2723, 0.5754, 0.3868, 0.544, 0.4654, 0.5754, 0.3868, 0.5712, 0.54, 0.1761, 0.4268, 0.1772, 0.3965, 0.1772, 0.3965, 0.1761, 0.4268, 0.5471, 0.6678, 0.5671, 0.6469, 0.5814, 0.7369, 0.5894, 0.6584, 0.5671, 0.6469, 0.5879, 0.5587, 0.5701, 0.07119, 0.5612, 0.05486, 0.599, 0.05094, 0.5612, 0.05486, 0.5701, 0.07119, 0.56, 0.09447, 0.5673, 0.2063, 0.6015, 0.2739, 0.5742, 0.2723, 0.5742, 0.2723, 0.5967, 0.3276, 0.5754, 0.3868, 0.5754, 0.3868, 0.6013, 0.4274, 0.5712, 0.54, 0.6101, 0.5161, 0.5879, 0.5587, 0.5712, 0.54, 0.5894, 0.6584, 0.6188, 0.7419, 0.5814, 0.7369, 0.5894, 0.6584, 0.6297, 0.6899, 0.6188, 0.7419, 0.6442, 0.843, 0.6297, 0.6899, 0.6526, 0.6837, 0.626, 0.821, 0.6188, 0.7419, 0.6297, 0.6899, 0.01842, 0.06919, 0.04061, 0.1084, 0.01149, 0.1817, 0.63, 0.04071, 0.6542, 0.0613, 0.6319, 0.1095, 0.6039, 0.1182, 0.6366, 0.1714, 0.6308, 0.2644, 0.6308, 0.2644, 0.6534, 0.3486, 0.6361, 0.4395, 0.6361, 0.4395, 0.6534, 0.3486, 0.666, 0.4628, 0.7182, 0.4001, 0.7001, 0.4502, 0.6839, 0.3774, 0.6694, 0.5597, 0.7015, 0.5449, 0.6931, 0.6208, 0.6297, 0.6899, 0.6694, 0.5597, 0.6526, 0.6837, 0.6663, 0.7484, 0.6442, 0.843, 0.6526, 0.6837, 0.03354, 0.03981, 0.07237, 0.07075, 0.01842, 0.06919, 0.123, 0.06131, 0.08266, 0.08049, 0.07606, 0.04856, 0.05635, 0.2006, 0.08266, 0.08049, 0.06668, 0.2511, 0.04061, 0.1084, 0.05635, 0.2006, 0.02903, 0.206, 0.04794, 0.3028, 0.06668, 0.2511, 0.06594, 0.3583, 0.02903, 0.206, 0.04794, 0.3028, 0.009914, 0.2942, 0.009366, 0.4615, 0.0424, 0.4136, 0.05078, 0.4891, 0.008954, 0.402, 0.0424, 0.4136, 0.009366, 0.4615, 0.06253, 0.4354, 0.0424, 0.4136, 0.06594, 0.3583, 0.02751, 0.5619, 0.05623, 0.5773, 0.04521, 0.6648, 0.7265, 0.4595, 0.7224, 0.5681, 0.7001, 0.4502, 0.04462, 0.7526, 0.06879, 0.8226, 0.06599, 0.9275, 0.1252, 0.07378, 0.1304, 0.08976, 0.09615, 0.1135, 0.1103, 0.2274, 0.0859, 0.21, 0.1234, 0.1621, 0.1234, 0.1621, 0.0859, 0.21, 0.09615, 0.1135, 0.08266, 0.08049, 0.0859, 0.21, 0.06668, 0.2511, 0.1018, 0.3374, 0.078, 0.3041, 0.1103, 0.2274, 0.06668, 0.2511, 0.078, 0.3041, 0.06594, 0.3583, 0.1103, 0.2274, 0.078, 0.3041, 0.0859, 0.21, 0.1018, 0.3374, 0.06253, 0.4354, 0.06594, 0.3583, 0.08482, 0.4465, 0.05623, 0.5773, 0.05078, 0.4891, 0.1086, 0.4362, 0.1063, 0.5789, 0.08482, 0.4465, 0.07762, 0.6169, 0.09785, 0.6871, 0.07264, 0.721, 0.1259, 0.671, 0.07762, 0.6169, 0.1063, 0.5789, 0.1304, 0.08976, 0.1629, 0.1214, 0.1234, 0.1621, 0.123, 0.06131, 0.1583, 0.07988, 0.1252, 0.07378, 0.1252, 0.07378, 0.1583, 0.07988, 0.1304, 0.08976, 0.1819, 0.2477, 0.1863, 0.1162, 0.1917, 0.1189, 0.1849, 0.2305, 0.1642, 0.3239, 0.1794, 0.3438, 0.1772, 0.3965, 0.1672, 0.4286, 0.1243, 0.2677, 0.1453, 0.2135, 0.139, 0.3445, 0.1582, 0.5508, 0.1303, 0.5406, 0.1347, 0.46, 0.1701, 0.6773, 0.1259, 0.671, 0.1464, 0.6212, 0.1464, 0.6212, 0.1259, 0.671, 0.1063, 0.5789, 0.148, 0.7032, 0.1185, 0.8047, 0.1259, 0.671, 0.1946, 0.07847, 0.1965, 0.06727, 0.1965, 0.06727, 0.1946, 0.07847, 0.05683, 0.9689, 0.03158, 1.0, 0.009649, 0.9774, 0.0, 0.2633, 0.07137, 0.265, 0.05068, 0.4594, 0.06518, 0.9794, 0.05683, 0.9689, 0.1054, 0.9622, 0.1627, 0.5298, 0.1705, 0.0969, 0.3316, 0.1145, 0.5552, 0.9615, 0.5547, 0.9753, 0.5244, 0.9539, 0.5964, 0.9644, 0.5547, 0.9753, 0.5552, 0.9615, 0.1788, 0.7613, 0.1755, 0.6867, 0.1755, 0.6867, 0.1788, 0.7613, 0.1857, 0.9088, 0.1805, 0.8045, 0.1805, 0.8045, 0.1857, 0.9088, 0.5065, 0.6607, 0.5071, 0.5718, 0.5071, 0.5718, 0.5065, 0.6607, 0.1832, 0.2659, 0.184, 0.2487, 0.1832, 0.2659, 0.5459, 0.1524, 0.8022, 0.1903, 0.2205, 0.1139, 0.8022, 0.1903, 0.5459, 0.1524, 0.8231, 0.07576, 0.8022, 0.1903, 0.9331, 0.5137, 0.9056, 0.6334, 0.8187, 0.6121, 0.8022, 0.1903, 0.8187, 0.6121, 0.4783, 0.5276, 0.1361, 0.9093, 0.1766, 0.9287, 0.1601, 0.9603, 0.1361, 0.9093, 0.1162, 0.936, 0.1185, 0.8047, 0.08509, 0.9127, 0.1162, 0.936, 0.1054, 0.9622, 0.1054, 0.9622, 0.05572, 0.9499, 0.06599, 0.9275, 0.05572, 0.9499, 0.05683, 0.9689, 0.009649, 0.9774, 0.6443, 0.9611, 0.6397, 0.935, 0.6779, 0.8757, 0.5552, 0.9615, 0.5934, 0.948, 0.5964, 0.9644, 0.5934, 0.948, 0.5541, 0.9427, 0.5808, 0.9248, 0.5244, 0.9539, 0.5541, 0.9427, 0.5552, 0.9615, 0.5218, 0.8342, 0.5212, 0.8441, 0.5212, 0.8441, 0.5218, 0.8342, 0.4783, 0.5276, 0.8187, 0.6121, 0.8187, 0.6121, 0.4783, 0.5276, 0.1701, 0.6773, 0.1755, 0.6867, 0.1788, 0.7613, 0.1693, 0.7823, 0.1693, 0.7823, 0.1805, 0.8045, 0.1857, 0.9088, 0.1766, 0.9287, 0.5152, 0.9574, 0.5155, 0.9717, 0.5155, 0.9717, 0.5152, 0.9574, 0.1888, 0.972, 0.1891, 0.9652, 0.1891, 0.9652, 0.1888, 0.972, 0.5289, 0.2293, 0.5153, 0.2467, 0.5131, 0.2134, 0.5215, 0.9044, 0.5183, 0.9027, 0.5197, 0.8765, 0.5673, 0.2063, 0.5342, 0.1231, 0.56, 0.09447, 0.5673, 0.2063, 0.5289, 0.2293, 0.5342, 0.1231, 0.5289, 0.2293, 0.5673, 0.2063, 0.5529, 0.292, 0.5754, 0.3868, 0.5453, 0.3837, 0.5529, 0.292, 0.5529, 0.292, 0.5221, 0.3432, 0.5198, 0.3137, 0.5289, 0.2293, 0.1849, 0.2305, 0.1917, 0.1189, 0.1917, 0.1189, 0.1849, 0.2305, 0.544, 0.4654, 0.5248, 0.4624, 0.5233, 0.3847, 0.5879, 0.5587, 0.5481, 0.5843, 0.5712, 0.54, 0.5471, 0.6678, 0.5481, 0.5843, 0.5671, 0.6469, 0.5197, 0.8765, 0.5183, 0.9027, 0.5183, 0.9027, 0.5197, 0.8765, 0.5673, 0.2063, 0.6039, 0.1182, 0.5924, 0.1868, 0.6308, 0.2644, 0.5924, 0.1868, 0.6039, 0.1182, 0.6229, 0.3498, 0.5967, 0.3276, 0.6015, 0.2739, 0.6361, 0.4395, 0.6229, 0.3498, 0.6308, 0.2644, 0.5967, 0.3276, 0.6229, 0.3498, 0.6013, 0.4274, 0.6101, 0.5161, 0.6361, 0.4395, 0.6326, 0.5737, 0.6013, 0.4274, 0.6361, 0.4395, 0.6101, 0.5161, 0.5894, 0.6584, 0.6326, 0.5737, 0.6297, 0.6899, 0.5745, 0.8281, 0.5991, 0.8374, 0.5808, 0.9248, 0.6188, 0.7419, 0.5745, 0.8281, 0.5814, 0.7369, 0.626, 0.821, 0.5991, 0.8374, 0.6188, 0.7419, 0.68, 0.1741, 0.6319, 0.1095, 0.6542, 0.0613, 0.63, 0.04071, 0.6051, 0.08421, 0.599, 0.05094, 0.6612, 0.2402, 0.68, 0.1741, 0.7, 0.2908, 0.7182, 0.4001, 0.6839, 0.3774, 0.7, 0.2908, 0.6694, 0.5597, 0.666, 0.4628, 0.7015, 0.5449, 0.6361, 0.4395, 0.666, 0.4628, 0.6326, 0.5737, 0.6326, 0.5737, 0.6694, 0.5597, 0.6297, 0.6899, 0.7201, 0.7459, 0.6931, 0.6208, 0.7211, 0.6318, 0.08266, 0.08049, 0.04061, 0.1084, 0.07237, 0.07075, 0.04794, 0.3028, 0.02903, 0.206, 0.05635, 0.2006, 0.01149, 0.1817, 0.02903, 0.206, 0.009914, 0.2942, 0.04794, 0.3028, 0.02285, 0.3597, 0.009914, 0.2942, 0.009366, 0.4615, 0.05078, 0.4891, 0.02751, 0.5619, 0.002255, 0.634, 0.02751, 0.5619, 0.04521, 0.6648, 0.7015, 0.5449, 0.7224, 0.5681, 0.7211, 0.6318, 0.7224, 0.5681, 0.7015, 0.5449, 0.7001, 0.4502, 0.06599, 0.9275, 0.02545, 0.842, 0.04462, 0.7526, 0.02545, 0.842, 0.0, 0.8368, 0.01152, 0.748, 0.1252, 0.07378, 0.08266, 0.08049, 0.123, 0.06131, 0.1243, 0.2677, 0.1103, 0.2274, 0.1234, 0.1621, 0.1086, 0.4362, 0.1018, 0.3374, 0.1243, 0.2677, 0.078, 0.3041, 0.1018, 0.3374, 0.06594, 0.3583, 0.1185, 0.8047, 0.07264, 0.721, 0.09785, 0.6871, 0.09371, 0.8013, 0.06879, 0.8226, 0.07264, 0.721, 0.1863, 0.1162, 0.1629, 0.1214, 0.1583, 0.07988, 0.1642, 0.3239, 0.1453, 0.2135, 0.1819, 0.2477, 0.1453, 0.2135, 0.1243, 0.2677, 0.1234, 0.1621, 0.1672, 0.4286, 0.139, 0.3445, 0.1642, 0.3239, 0.139, 0.3445, 0.1086, 0.4362, 0.1243, 0.2677, 0.1582, 0.5508, 0.1347, 0.46, 0.1672, 0.4286, 0.1086, 0.4362, 0.1347, 0.46, 0.1063, 0.5789, 0.1701, 0.6773, 0.1582, 0.5508, 0.1739, 0.5587, 0.1745, 0.6162, 0.1303, 0.5406, 0.1582, 0.5508, 0.1464, 0.6212, 0.1375, 0.7903, 0.1701, 0.6773, 0.1693, 0.7823, 0.1636, 0.8526, 0.1693, 0.7823, 0.1766, 0.9287, 0.1375, 0.7903, 0.1636, 0.8526, 0.1361, 0.9093, 0.5254, 0.5374, 0.5255, 0.5444, 0.5255, 0.5444, 0.5254, 0.5374, 0.1285, 0.06081, 0.3507, 0.0, 0.1705, 0.0969, 0.1595, 0.9808, 0.1676, 0.9665, 0.1891, 0.9652, 0.1888, 0.972, 0.1285, 0.06081, 0.1705, 0.0969, 0.0, 0.2633, 0.1122, 0.976, 0.1054, 0.9622, 0.1601, 0.9603, 0.6799, 1.0, 0.6479, 0.9833, 0.6726, 0.9696, 0.002853, 0.6356, 0.1627, 0.5298, 0.1417, 0.7997, 0.6726, 0.9696, 0.6479, 0.9833, 0.6443, 0.9611, 0.6443, 0.9611, 0.6018, 0.9753, 0.5964, 0.9644, 0.4517, 0.578, 0.1417, 0.7997, 0.1627, 0.5298, 0.4567, 0.834, 0.4517, 0.578, 0.5065, 0.6607, 0.5068, 0.8564, 0.5547, 0.9753, 0.5155, 0.9717, 0.5152, 0.9574, 0.5244, 0.9539, 0.3081, 0.9595, 0.5056, 0.9488, 0.5069, 0.9823, 0.5068, 0.8564, 0.5065, 0.6607, 0.5065, 0.6607, 0.5068, 0.8564, 0.4977, 0.07756, 0.4989, 0.0856, 0.4989, 0.0856, 0.4977, 0.07756, 0.494, 0.03864, 0.4934, 0.05693, 0.4934, 0.05693, 0.494, 0.03864, 0.509, 0.1367, 0.5101, 0.09398, 0.5101, 0.09398, 0.509, 0.1367, 0.4966, 0.07085, 0.4977, 0.07756, 0.4977, 0.07756, 0.4966, 0.07085, 0.189, 0.9619, 0.1876, 0.9501, 0.1876, 0.9501, 0.189, 0.9619, 0.1253, 0.05061, 0.1674, 0.06253, 0.123, 0.06131, 0.1676, 0.05097, 0.1989, 0.05273, 0.1994, 0.05855, 0.1674, 0.06253, 0.1253, 0.05061, 0.1293, 0.03875, 0.1676, 0.05097, 0.1293, 0.03875, 0.1253, 0.05061, 0.08563, 0.03577, 0.07606, 0.04856, 0.08563, 0.03577, 0.123, 0.06131, 0.05483, 0.02375, 0.07606, 0.04856, 0.03354, 0.03981, 0.5459, 0.1524, 0.4336, 0.0, 0.6072, 0.03809, 0.63, 0.04071, 0.6192, 0.02809, 0.6495, 0.02777, 0.6192, 0.02809, 0.6152, 0.02001, 0.6517, 0.0, 0.6192, 0.02809, 0.63, 0.04071, 0.599, 0.05094, 0.5159, 0.02521, 0.5728, 0.03222, 0.5282, 0.04431, 0.5116, 0.06837, 0.5282, 0.04431, 0.5612, 0.05486, 0.5053, 0.05758, 0.5159, 0.02521, 0.5282, 0.04431, 0.2205, 0.1139, 0.8022, 0.1903, 0.4783, 0.5276, 0.2311, 0.4656, 0.1162, 0.936, 0.08509, 0.9127, 0.09371, 0.8013, 0.06599, 0.9275, 0.06879, 0.8226, 0.08509, 0.9127, 0.06879, 0.8226, 0.09371, 0.8013, 0.08509, 0.9127, 0.0, 0.8368, 0.02545, 0.842, 0.028, 0.9009, 0.6983, 0.8342, 0.6921, 0.9186, 0.6779, 0.8757, 0.5934, 0.948, 0.615, 0.9056, 0.6397, 0.935, 0.5808, 0.9248, 0.5991, 0.8374, 0.615, 0.9056, 0.6442, 0.843, 0.6397, 0.935, 0.615, 0.9056, 0.5215, 0.9044, 0.5439, 0.8842, 0.5541, 0.9427, 0.5008, 0.1001, 0.5015, 0.1047, 0.5015, 0.1047, 0.5008, 0.1001, 0.4989, 0.0856, 0.5008, 0.1001, 0.5008, 0.1001, 0.4989, 0.0856, 0.1863, 0.1162, 0.1923, 0.1108, 0.1917, 0.1189, 0.1674, 0.06253, 0.1965, 0.06727, 0.1946, 0.07847, 0.1772, 0.3965, 0.1794, 0.3438, 0.1794, 0.3438, 0.1772, 0.3965, 0.1582, 0.5508, 0.1741, 0.5338, 0.1739, 0.5587, 0.1741, 0.5338, 0.1752, 0.473, 0.1752, 0.473, 0.1741, 0.5338, 0.5073, 0.1593, 0.5131, 0.2134, 0.5131, 0.2134, 0.5073, 0.1593, 0.9056, 0.6334, 0.9601, 0.647, 0.9601, 0.647, 0.9056, 0.6334, 0.5233, 0.3847, 0.5248, 0.4624, 0.5248, 0.4624, 0.5233, 0.3847, 0.1876, 0.9501, 0.1868, 0.9331, 0.1868, 0.9331, 0.1876, 0.9501, 0.1994, 0.05855, 0.1989, 0.05273, 0.1989, 0.05273, 0.1994, 0.05855, 0.1923, 0.1108, 0.1943, 0.08664, 0.1943, 0.08664, 0.1923, 0.1108, 0.5238, 0.7756, 0.5218, 0.8342, 0.5218, 0.8342, 0.5238, 0.7756, 0.5289, 0.2293, 0.5198, 0.3137, 0.5153, 0.2467, 0.5612, 0.05486, 0.56, 0.09447, 0.5125, 0.08562, 0.56, 0.09447, 0.5342, 0.1231, 0.5125, 0.08562, 0.5116, 0.06837, 0.5125, 0.08562, 0.4989, 0.0856, 0.4977, 0.07756, 0.5342, 0.1231, 0.5289, 0.2293, 0.5079, 0.1578, 0.544, 0.4654, 0.5453, 0.3837, 0.5754, 0.3868, 0.5481, 0.5843, 0.544, 0.4654, 0.5712, 0.54, 0.5814, 0.7369, 0.5671, 0.6469, 0.5894, 0.6584, 0.5745, 0.8281, 0.5386, 0.7435, 0.5814, 0.7369, 0.5745, 0.8281, 0.5466, 0.821, 0.5386, 0.7435, 0.6051, 0.08421, 0.5701, 0.07119, 0.599, 0.05094, 0.6051, 0.08421, 0.6039, 0.1182, 0.5701, 0.07119, 0.56, 0.09447, 0.5701, 0.07119, 0.6039, 0.1182, 0.5673, 0.2063, 0.5924, 0.1868, 0.6015, 0.2739, 0.6015, 0.2739, 0.5967, 0.3276, 0.5742, 0.2723, 0.6229, 0.3498, 0.6361, 0.4395, 0.6013, 0.4274, 0.5967, 0.3276, 0.6013, 0.4274, 0.5754, 0.3868, 0.5879, 0.5587, 0.6101, 0.5161, 0.6326, 0.5737, 0.6442, 0.843, 0.626, 0.821, 0.6297, 0.6899, 0.6495, 0.02777, 0.6542, 0.0613, 0.63, 0.04071, 0.68, 0.1741, 0.6612, 0.2402, 0.6366, 0.1714, 0.6319, 0.1095, 0.68, 0.1741, 0.6366, 0.1714, 0.6308, 0.2644, 0.6366, 0.1714, 0.6612, 0.2402, 0.6612, 0.2402, 0.6839, 0.3774, 0.6534, 0.3486, 0.6308, 0.2644, 0.6612, 0.2402, 0.6534, 0.3486, 0.6534, 0.3486, 0.6839, 0.3774, 0.7001, 0.4502, 0.666, 0.4628, 0.6534, 0.3486, 0.7001, 0.4502, 0.6326, 0.5737, 0.666, 0.4628, 0.6694, 0.5597, 0.6931, 0.6208, 0.6663, 0.7484, 0.6526, 0.6837, 0.6931, 0.6208, 0.6526, 0.6837, 0.6694, 0.5597, 0.7201, 0.7459, 0.6983, 0.8342, 0.6663, 0.7484, 0.6442, 0.843, 0.6663, 0.7484, 0.6779, 0.8757, 0.03354, 0.03981, 0.07606, 0.04856, 0.07237, 0.07075, 0.07606, 0.04856, 0.08266, 0.08049, 0.07237, 0.07075, 0.01149, 0.1817, 0.04061, 0.1084, 0.02903, 0.206, 0.02285, 0.3597, 0.04794, 0.3028, 0.06594, 0.3583, 0.05078, 0.4891, 0.0424, 0.4136, 0.06253, 0.4354, 0.008954, 0.402, 0.02285, 0.3597, 0.0424, 0.4136, 0.009366, 0.4615, 0.02751, 0.5619, 0.0009927, 0.57, 0.05078, 0.4891, 0.05623, 0.5773, 0.02751, 0.5619, 0.02545, 0.842, 0.01152, 0.748, 0.04462, 0.7526, 0.07264, 0.721, 0.06879, 0.8226, 0.04462, 0.7526, 0.09615, 0.1135, 0.0859, 0.21, 0.08266, 0.08049, 0.0859, 0.21, 0.078, 0.3041, 0.06668, 0.2511, 0.1018, 0.3374, 0.08482, 0.4465, 0.06253, 0.4354, 0.08482, 0.4465, 0.1063, 0.5789, 0.05623, 0.5773, 0.1259, 0.671, 0.09785, 0.6871, 0.07762, 0.6169, 0.1304, 0.08976, 0.1583, 0.07988, 0.1629, 0.1214, 0.123, 0.06131, 0.1674, 0.06253, 0.1583, 0.07988, 0.1863, 0.1162, 0.1819, 0.2477, 0.1453, 0.2135, 0.1234, 0.1621, 0.1629, 0.1214, 0.1453, 0.2135, 0.139, 0.3445, 0.1453, 0.2135, 0.1642, 0.3239, 0.1819, 0.2477, 0.1832, 0.2659, 0.1794, 0.3438, 0.1642, 0.3239, 0.1086, 0.4362, 0.139, 0.3445, 0.1347, 0.46, 0.1672, 0.4286, 0.1347, 0.46, 0.139, 0.3445, 0.1063, 0.5789, 0.1347, 0.46, 0.1303, 0.5406, 0.1701, 0.6773, 0.148, 0.7032, 0.1259, 0.671, 0.148, 0.7032, 0.1375, 0.7903, 0.1185, 0.8047, 0.4934, 0.05693, 0.4948, 0.06005, 0.4948, 0.06005, 0.4934, 0.05693, 0.5262, 0.6537, 0.5259, 0.6882, 0.5259, 0.6882, 0.5262, 0.6537, 0.3316, 0.1145, 0.5109, 0.06533, 0.5101, 0.09398, 0.5183, 0.9027, 0.5179, 0.9094, 0.5179, 0.9094, 0.5183, 0.9027, 0.3507, 0.0, 0.5099, 0.006872, 0.5109, 0.06533, 0.3316, 0.1145, 0.05683, 0.9689, 0.06518, 0.9794, 0.03158, 1.0, 0.0, 0.2633, 0.1705, 0.0969, 0.07137, 0.265, 0.1627, 0.5298, 0.07137, 0.265, 0.1705, 0.0969, 0.4567, 0.834, 0.3081, 0.9595, 0.1417, 0.7997, 0.5964, 0.9644, 0.6018, 0.9753, 0.5547, 0.9753, 0.09876, 0.8485, 0.1417, 0.7997, 0.3081, 0.9595, 0.1943, 0.08664, 0.1946, 0.07847, 0.1946, 0.07847, 0.1943, 0.08664, 0.526, 0.6281, 0.5262, 0.6537, 0.5262, 0.6537, 0.526, 0.6281, 0.6072, 0.03809, 0.8231, 0.07576, 0.5459, 0.1524, 0.2311, 0.4656, 0.4783, 0.5276, 0.4783, 0.5276, 0.2311, 0.4656, 0.8022, 0.1903, 0.9939, 0.2298, 0.9331, 0.5137, 0.1601, 0.9603, 0.1054, 0.9622, 0.1162, 0.936, 0.06599, 0.9275, 0.05572, 0.9499, 0.028, 0.9009, 0.1054, 0.9622, 0.05683, 0.9689, 0.05572, 0.9499, 0.6443, 0.9611, 0.5964, 0.9644, 0.5934, 0.948, 0.5808, 0.9248, 0.5541, 0.9427, 0.5439, 0.8842, 0.5552, 0.9615, 0.5541, 0.9427, 0.5934, 0.948, 0.1601, 0.9603, 0.1766, 0.9287, 0.1868, 0.9331, 0.1876, 0.9501, 0.1842, 0.2438, 0.1849, 0.2305, 0.1842, 0.2438, 0.1582, 0.5508, 0.1752, 0.473, 0.1741, 0.5338, 0.5071, 0.5718, 0.5069, 0.5244, 0.5069, 0.5244, 0.5071, 0.5718, 0.1868, 0.9331, 0.1857, 0.9088, 0.1857, 0.9088, 0.1868, 0.9331, 0.5079, 0.1578, 0.5073, 0.1593, 0.507, 0.1568, 0.5742, 0.2723, 0.5529, 0.292, 0.5673, 0.2063, 0.5529, 0.292, 0.5453, 0.3837, 0.5229, 0.3616, 0.5221, 0.3432, 0.5879, 0.5587, 0.5671, 0.6469, 0.5481, 0.5843, 0.5814, 0.7369, 0.5386, 0.7435, 0.5471, 0.6678, 0.5471, 0.6678, 0.5386, 0.7435, 0.5259, 0.6882, 0.5262, 0.6537, 0.5439, 0.8842, 0.5466, 0.821, 0.5745, 0.8281, 0.5673, 0.2063, 0.56, 0.09447, 0.6039, 0.1182, 0.6308, 0.2644, 0.6015, 0.2739, 0.5924, 0.1868, 0.6308, 0.2644, 0.6229, 0.3498, 0.6015, 0.2739, 0.5712, 0.54, 0.6013, 0.4274, 0.6101, 0.5161, 0.5894, 0.6584, 0.5879, 0.5587, 0.6326, 0.5737, 0.626, 0.821, 0.615, 0.9056, 0.5991, 0.8374, 0.6188, 0.7419, 0.5991, 0.8374, 0.5745, 0.8281, 0.6039, 0.1182, 0.6319, 0.1095, 0.6366, 0.1714, 0.6039, 0.1182, 0.6051, 0.08421, 0.6319, 0.1095, 0.63, 0.04071, 0.6319, 0.1095, 0.6051, 0.08421, 0.7, 0.2908, 0.6839, 0.3774, 0.6612, 0.2402, 0.7001, 0.4502, 0.7015, 0.5449, 0.666, 0.4628, 0.7201, 0.7459, 0.6663, 0.7484, 0.6931, 0.6208, 0.6983, 0.8342, 0.6779, 0.8757, 0.6663, 0.7484, 0.08266, 0.08049, 0.05635, 0.2006, 0.04061, 0.1084, 0.07237, 0.07075, 0.04061, 0.1084, 0.01842, 0.06919, 0.06668, 0.2511, 0.04794, 0.3028, 0.05635, 0.2006, 0.06594, 0.3583, 0.0424, 0.4136, 0.02285, 0.3597, 0.008954, 0.402, 0.009914, 0.2942, 0.02285, 0.3597, 0.7182, 0.4001, 0.7265, 0.4595, 0.7001, 0.4502, 0.002255, 0.634, 0.0009927, 0.57, 0.02751, 0.5619, 0.6931, 0.6208, 0.7015, 0.5449, 0.7211, 0.6318, 0.04521, 0.6648, 0.04462, 0.7526, 0.002255, 0.634, 0.07264, 0.721, 0.04462, 0.7526, 0.04521, 0.6648, 0.01152, 0.748, 0.002255, 0.634, 0.04462, 0.7526, 0.1304, 0.08976, 0.1234, 0.1621, 0.09615, 0.1135, 0.1252, 0.07378, 0.09615, 0.1135, 0.08266, 0.08049, 0.1018, 0.3374, 0.1103, 0.2274, 0.1243, 0.2677, 0.08482, 0.4465, 0.1018, 0.3374, 0.1086, 0.4362, 0.05078, 0.4891, 0.06253, 0.4354, 0.08482, 0.4465, 0.04521, 0.6648, 0.05623, 0.5773, 0.07762, 0.6169, 0.1063, 0.5789, 0.07762, 0.6169, 0.05623, 0.5773, 0.1259, 0.671, 0.1185, 0.8047, 0.09785, 0.6871, 0.1185, 0.8047, 0.09371, 0.8013, 0.07264, 0.721, 0.07762, 0.6169, 0.07264, 0.721, 0.04521, 0.6648, 0.1863, 0.1162, 0.1453, 0.2135, 0.1629, 0.1214, 0.1701, 0.6773, 0.1464, 0.6212, 0.1582, 0.5508, 0.1063, 0.5789, 0.1303, 0.5406, 0.1464, 0.6212, 0.1375, 0.7903, 0.148, 0.7032, 0.1701, 0.6773, 0.1693, 0.7823, 0.1636, 0.8526, 0.1375, 0.7903, 0.1185, 0.8047, 0.1375, 0.7903, 0.1361, 0.9093, 0.5255, 0.5444, 0.526, 0.6281, 0.526, 0.6281, 0.5255, 0.5444, 0.02333, 0.4156, 0.1324, 0.4415, 0.1324, 0.4415, 0.02333, 0.4156, 0.3316, 0.1145, 0.1705, 0.0969, 0.3507, 0.0, 0.1601, 0.9603, 0.1595, 0.9808, 0.1122, 0.976, 0.1601, 0.9603, 0.1676, 0.9665, 0.1595, 0.9808, 0.1054, 0.9622, 0.1122, 0.976, 0.06518, 0.9794, 0.05068, 0.4594, 0.07137, 0.265, 0.1627, 0.5298, 0.1627, 0.5298, 0.002853, 0.6356, 0.05068, 0.4594, 0.6443, 0.9611, 0.6479, 0.9833, 0.6018, 0.9753, 0.09876, 0.8485, 0.002853, 0.6356, 0.1417, 0.7997, 0.4517, 0.578, 0.4567, 0.834, 0.1417, 0.7997, 0.3081, 0.9595, 0.4567, 0.834, 0.5068, 0.8564, 0.5056, 0.9488, 0.3316, 0.1145, 0.509, 0.1367, 0.5069, 0.5244, 0.4517, 0.578, 0.1627, 0.5298, 0.3316, 0.1145, 0.4517, 0.578, 0.1636, 0.449, 0.2311, 0.4656, 0.2311, 0.4656, 0.1636, 0.449, 0.1891, 0.9652, 0.189, 0.9619, 0.189, 0.9619, 0.1891, 0.9652, 0.1253, 0.05061, 0.1676, 0.05097, 0.1674, 0.06253, 0.4957, 0.06332, 0.4966, 0.07085, 0.4966, 0.07085, 0.4957, 0.06332, 0.04574, 0.2492, 0.1324, 0.4415, 0.02333, 0.4156, 0.08563, 0.03577, 0.1253, 0.05061, 0.123, 0.06131, 0.05483, 0.02375, 0.08563, 0.03577, 0.07606, 0.04856, 0.2205, 0.1139, 0.4336, 0.0, 0.5459, 0.1524, 0.6495, 0.02777, 0.6192, 0.02809, 0.6517, 0.0, 0.6192, 0.02809, 0.5728, 0.03222, 0.6152, 0.02001, 0.8022, 0.1903, 0.8231, 0.07576, 0.9939, 0.2298, 0.599, 0.05094, 0.5728, 0.03222, 0.6192, 0.02809, 0.599, 0.05094, 0.5612, 0.05486, 0.5728, 0.03222, 0.5282, 0.04431, 0.5728, 0.03222, 0.5612, 0.05486, 0.5116, 0.06837, 0.5053, 0.05758, 0.5282, 0.04431, 0.1917, 0.1189, 0.1923, 0.1108, 0.1923, 0.1108, 0.1917, 0.1189, 0.5159, 0.02521, 0.5053, 0.05758, 0.4934, 0.05693, 0.494, 0.03864, 0.5212, 0.8441, 0.5218, 0.8342, 0.5466, 0.821, 0.5439, 0.8842, 0.4966, 0.07085, 0.4957, 0.06332, 0.5053, 0.05758, 0.5116, 0.06837, 0.1902, 0.9779, 0.1888, 0.972, 0.1888, 0.972, 0.1902, 0.9779, 0.5015, 0.1047, 0.5008, 0.1001, 0.5125, 0.08562, 0.5342, 0.1231, 0.5056, 0.9488, 0.5068, 0.8564, 0.5068, 0.8564, 0.5056, 0.9488, 0.5131, 0.2134, 0.5073, 0.1593, 0.5079, 0.1578, 0.5289, 0.2293, 0.1772, 0.3965, 0.1761, 0.4268, 0.1672, 0.4286, 0.5248, 0.4624, 0.5254, 0.5374, 0.5254, 0.5374, 0.5248, 0.4624, 0.4957, 0.06332, 0.4948, 0.06005, 0.5053, 0.05758, 0.5255, 0.5444, 0.5254, 0.5374, 0.544, 0.4654, 0.5481, 0.5843, 0.1636, 0.449, 0.1324, 0.4415, 0.04574, 0.2492, 0.2205, 0.1139, 0.5157, 0.9544, 0.5179, 0.9094, 0.5215, 0.9044, 0.5244, 0.9539, 0.1752, 0.473, 0.1761, 0.4268, 0.1761, 0.4268, 0.1752, 0.473, 0.507, 0.1568, 0.5059, 0.1466, 0.5079, 0.1578, 0.5109, 0.06533, 0.5099, 0.006872, 0.5099, 0.006872, 0.5109, 0.06533, 0.5197, 0.8765, 0.5212, 0.8441, 0.5439, 0.8842, 0.5215, 0.9044, 0.1965, 0.06727, 0.1994, 0.05855, 0.1994, 0.05855, 0.1965, 0.06727, 0.5229, 0.3616, 0.5233, 0.3847, 0.5233, 0.3847, 0.5229, 0.3616, 0.1324, 0.4415, 0.1636, 0.449, 0.1636, 0.449, 0.1324, 0.4415, 0.1745, 0.6162, 0.1739, 0.5587, 0.1739, 0.5587, 0.1745, 0.6162, 0.5153, 0.2467, 0.5198, 0.3137, 0.5198, 0.3137, 0.5153, 0.2467, 0.1888, 0.972, 0.1902, 0.9779, 0.1595, 0.9808, 0.1876, 0.9501, 0.189, 0.9619, 0.1601, 0.9603, 0.5071, 0.5718, 0.5065, 0.6607, 0.4517, 0.578, 0.5254, 0.5374, 0.5248, 0.4624, 0.544, 0.4654, 0.5218, 0.8342, 0.5238, 0.7756, 0.5466, 0.821, 0.5008, 0.1001, 0.4989, 0.0856, 0.5125, 0.08562, 0.1794, 0.3438, 0.1832, 0.2659, 0.1832, 0.2659, 0.1794, 0.3438, 0.5238, 0.7756, 0.5254, 0.7429, 0.5386, 0.7435, 0.5466, 0.821, 0.5069, 0.5244, 0.5071, 0.5718, 0.4517, 0.578, 0.1745, 0.6162, 0.1751, 0.668, 0.1701, 0.6773, 0.5015, 0.1047, 0.5059, 0.1466, 0.5059, 0.1466, 0.5015, 0.1047, 0.5179, 0.9094, 0.5183, 0.9027, 0.5215, 0.9044, 0.5152, 0.9574, 0.5157, 0.9544, 0.5244, 0.9539, 0.4948, 0.06005, 0.4934, 0.05693, 0.5053, 0.05758, 0.5198, 0.3137, 0.5221, 0.3432, 0.5221, 0.3432, 0.5198, 0.3137, 0.1805, 0.8045, 0.1788, 0.7613, 0.1788, 0.7613, 0.1805, 0.8045, 0.5059, 0.1466, 0.5015, 0.1047, 0.5342, 0.1231, 0.5079, 0.1578, 0.5254, 0.7429, 0.5259, 0.6882, 0.5386, 0.7435, 0.1994, 0.05855, 0.1965, 0.06727, 0.1674, 0.06253, 0.2311, 0.4656, 0.1636, 0.449, 0.2205, 0.1139, 0.5262, 0.6537, 0.526, 0.6281, 0.5481, 0.5843, 0.5471, 0.6678, 0.189, 0.9619, 0.1891, 0.9652, 0.1676, 0.9665, 0.1601, 0.9603, 0.5101, 0.09398, 0.509, 0.1367, 0.3316, 0.1145, 0.5233, 0.3847, 0.5229, 0.3616, 0.5453, 0.3837, 0.544, 0.4654, 0.4948, 0.06005, 0.4957, 0.06332, 0.4957, 0.06332, 0.4948, 0.06005, 0.526, 0.6281, 0.5255, 0.5444, 0.5481, 0.5843, 0.1751, 0.668, 0.1745, 0.6162, 0.1745, 0.6162, 0.1751, 0.668, 0.5101, 0.09398, 0.5109, 0.06533, 0.5109, 0.06533, 0.5101, 0.09398, 0.1755, 0.6867, 0.1751, 0.668, 0.1751, 0.668, 0.1755, 0.6867, 0.9601, 0.647, 0.9056, 0.6334, 0.9331, 0.5137, 0.1739, 0.5587, 0.1741, 0.5338, 0.1741, 0.5338, 0.1739, 0.5587, 0.5221, 0.3432, 0.5229, 0.3616, 0.5229, 0.3616, 0.5221, 0.3432, 0.507, 0.1568, 0.5073, 0.1593, 0.5073, 0.1593, 0.507, 0.1568, 0.5157, 0.9544, 0.5152, 0.9574, 0.5152, 0.9574, 0.5157, 0.9544, 0.8187, 0.6121, 0.9056, 0.6334, 0.9056, 0.6334, 0.8187, 0.6121, 0.5179, 0.9094, 0.5157, 0.9544, 0.5157, 0.9544, 0.5179, 0.9094, 0.5259, 0.6882, 0.5254, 0.7429, 0.5254, 0.7429, 0.5259, 0.6882, 0.5131, 0.2134, 0.5153, 0.2467, 0.5153, 0.2467, 0.5131, 0.2134, 0.01456, 0.9726, 0.05228, 1.0, 0.0395, 0.998, 0.1471, 0.9949, 0.1309, 0.9949, 0.2257, 0.9216, 0.2239, 0.09814, 0.164, 0.0, 0.2258, 0.05794, 0.2253, 0.9289, 0.1471, 0.9949, 0.2257, 0.9216, 0.2165, 0.978, 0.1824, 0.9948, 0.2253, 0.9289, 0.2248, 0.4554, 0.1117, 0.4355, 0.1109, 0.3943, 0.2251, 0.3719, 0.003383, 0.6899, 0.1165, 0.6911, 0.117, 0.7212, 0.2239, 0.5348, 0.1136, 0.5321, 0.1128, 0.493, 0.2248, 0.4554, 0.2239, 0.5422, 0.1138, 0.5489, 0.1136, 0.5357, 0.2233, 0.1104, 0.2232, 0.1397, 0.1053, 0.1061, 0.1053, 0.08816, 0.2239, 0.3277, 0.1097, 0.3268, 0.1095, 0.3114, 0.2243, 0.2957, 0.2111, 0.006746, 0.2133, 0.01019, 0.2076, 0.005514, 0.2243, 0.2957, 0.1095, 0.3114, 0.1083, 0.2559, 0.164, 0.0, 0.1796, 0.00132, 0.2258, 0.05794, 0.2165, 0.978, 0.215, 0.9804, 0.1824, 0.9948, 0.001747, 0.6159, 0.001254, 0.5558, 0.1147, 0.5937, 0.1152, 0.6232, 0.0395, 0.998, 0.01924, 0.9842, 0.01456, 0.9726, 0.2218, 0.186, 0.1073, 0.2044, 0.1068, 0.1755, 0.2232, 0.1397, 0.1309, 0.9949, 0.1223, 0.9951, 0.2261, 0.8926, 0.01456, 0.9726, 0.01144, 0.9545, 0.05228, 1.0, 0.2218, 0.186, 0.2203, 0.2234, 0.1076, 0.2219, 0.1073, 0.2044, 0.221, 0.6567, 0.1159, 0.6632, 0.1155, 0.637, 0.2191, 0.7491, 0.2207, 0.7835, 0.118, 0.7764, 0.1178, 0.7584, 0.2133, 0.01019, 0.1893, 0.001895, 0.2076, 0.005514, 0.2239, 0.09814, 0.2233, 0.1104, 0.1035, 0.0004132, 0.2207, 0.7835, 0.1186, 0.7986, 0.118, 0.7764, 0.2261, 0.05227, 0.1796, 0.00132, 0.2244, 0.03409, 0.1824, 0.9948, 0.1471, 0.9949, 0.2253, 0.9289, 0.1035, 0.0004132, 0.001665, 0.07496, 0.05947, 0.001091, 0.006179, 0.03714, 0.007602, 0.02842, 0.01929, 0.01131, 0.1893, 0.001895, 0.2133, 0.01019, 0.2216, 0.02473, 0.2252, 0.8568, 0.2261, 0.8926, 0.1206, 0.9099, 0.1203, 0.8916, 0.215, 0.9804, 0.2046, 0.9912, 0.199, 0.9934, 0.1824, 0.9948, 0.215, 0.9804, 0.199, 0.9934, 0.2225, 0.63, 0.221, 0.6567, 0.1155, 0.637, 0.1152, 0.6232, 0.2207, 0.7835, 0.2248, 0.8458, 0.1191, 0.831, 0.1186, 0.7986, 0.001137, 0.4648, 0.0, 0.4159, 0.1117, 0.4355, 0.1121, 0.4601, 0.003265, 0.6702, 0.1159, 0.6632, 0.1164, 0.6817, 0.164, 0.0, 0.2239, 0.09814, 0.1035, 0.0004132, 0.05228, 1.0, 0.01075, 0.928, 0.1223, 0.9951, 0.1035, 0.0004132, 0.2233, 0.1104, 0.1053, 0.08816, 0.003383, 0.6899, 0.003265, 0.6702, 0.1164, 0.6817, 0.1165, 0.6911, 0.2248, 0.8458, 0.2252, 0.8568, 0.1192, 0.8366, 0.1191, 0.831, 0.1893, 0.001895, 0.2216, 0.02473, 0.2244, 0.03409, 0.2239, 0.5348, 0.2239, 0.5422, 0.1136, 0.5357, 0.1136, 0.5321, 0.001665, 0.07496, 0.002278, 0.06542, 0.05947, 0.001091, 0.002278, 0.06542, 0.006179, 0.03714, 0.05947, 0.001091, 0.02906, 0.9967, 0.02465, 0.9928, 0.0395, 0.998, 0.01967, 0.9875, 0.01924, 0.9842, 0.02465, 0.9928, 0.01929, 0.01131, 0.02287, 0.0063, 0.04193, 0.002509, 0.2252, 0.8568, 0.1203, 0.8916, 0.1192, 0.8366, 0.01144, 0.9545, 0.01075, 0.928, 0.05228, 1.0, 0.003604, 0.5296, 0.001137, 0.4648, 0.1121, 0.4601, 0.1128, 0.493, 0.1796, 0.00132, 0.1893, 0.001895, 0.2244, 0.03409, 0.2133, 0.01019, 0.2189, 0.01677, 0.2216, 0.02473, 0.04193, 0.002509, 0.006179, 0.03714, 0.01929, 0.01131, 0.2239, 0.3277, 0.2248, 0.3472, 0.1099, 0.3362, 0.1097, 0.3268, 0.2261, 0.8926, 0.1223, 0.9951, 0.1206, 0.9099, 0.1309, 0.9949, 0.2261, 0.8926, 0.2257, 0.9216, 0.2261, 0.05227, 0.2258, 0.05794, 0.1796, 0.00132, 0.04193, 0.002509, 0.04745, 0.001659, 0.006179, 0.03714, 0.001254, 0.5558, 0.1138, 0.5489, 0.1147, 0.5937, 0.006179, 0.03714, 0.04745, 0.001659, 0.05947, 0.001091, 0.2232, 0.1397, 0.1068, 0.1755, 0.1053, 0.1061, 0.2203, 0.2234, 0.2243, 0.2957, 0.1083, 0.2559, 0.1076, 0.2219, 0.01924, 0.9842, 0.0395, 0.998, 0.02465, 0.9928, 0.005516, 0.7687, 0.003383, 0.6899, 0.117, 0.7212, 0.1178, 0.7584, 0.2248, 0.3472, 0.1105, 0.3656, 0.1099, 0.3362, 0.05228, 1.0, 0.04452, 0.9995, 0.0395, 0.998, 0.0005797, 0.3831, 0.1105, 0.3656, 0.1106, 0.3776, 0.0, 0.4159, 0.0005797, 0.3831, 0.1106, 0.3776, 0.1109, 0.3943, 0.007602, 0.02842, 0.01243, 0.01667, 0.01929, 0.01131, 0.1121, 0.4601, 0.1117, 0.4355, 0.2248, 0.4554, 0.1191, 0.831, 0.1192, 0.8366, 0.006309, 0.8151, 0.1109, 0.3943, 0.1117, 0.4355, 0.0, 0.4159, 0.1068, 0.1755, 0.1073, 0.2044, 0.005583, 0.2205, 0.1109, 0.3943, 0.1106, 0.3776, 0.2251, 0.3719, 0.1186, 0.7986, 0.1191, 0.831, 0.006309, 0.8151, 0.1165, 0.6911, 0.1164, 0.6817, 0.2204, 0.6922, 0.1076, 0.2219, 0.1083, 0.2559, 0.005583, 0.2205, 0.1106, 0.3776, 0.1105, 0.3656, 0.2248, 0.3472, 0.2251, 0.3719, 0.1095, 0.3114, 0.1097, 0.3268, 0.00252, 0.3259, 0.1178, 0.7584, 0.118, 0.7764, 0.005516, 0.7687, 0.1152, 0.6232, 0.1155, 0.637, 0.001747, 0.6159, 0.1053, 0.08816, 0.001665, 0.07496, 0.1035, 0.0004132, 0.1128, 0.493, 0.1121, 0.4601, 0.2248, 0.4554, 0.1053, 0.1061, 0.1068, 0.1755, 0.005583, 0.2205, 0.001665, 0.07496, 0.1053, 0.08816, 0.1053, 0.1061, 0.001665, 0.07496, 0.1152, 0.6232, 0.1147, 0.5937, 0.2225, 0.63, 0.1155, 0.637, 0.1159, 0.6632, 0.003265, 0.6702, 0.001747, 0.6159, 0.1206, 0.9099, 0.1223, 0.9951, 0.01075, 0.928, 0.1136, 0.5357, 0.1138, 0.5489, 0.001254, 0.5558, 0.003604, 0.5296, 0.1073, 0.2044, 0.1076, 0.2219, 0.005583, 0.2205, 0.1136, 0.5321, 0.1136, 0.5357, 0.003604, 0.5296, 0.1192, 0.8366, 0.1203, 0.8916, 0.01075, 0.928, 0.006309, 0.8151, 0.1097, 0.3268, 0.1099, 0.3362, 0.00252, 0.3259, 0.1099, 0.3362, 0.1105, 0.3656, 0.0005797, 0.3831, 0.00252, 0.3259, 0.1128, 0.493, 0.1136, 0.5321, 0.003604, 0.5296, 0.118, 0.7764, 0.1186, 0.7986, 0.006309, 0.8151, 0.005516, 0.7687, 0.1203, 0.8916, 0.1206, 0.9099, 0.01075, 0.928, 0.1164, 0.6817, 0.1159, 0.6632, 0.221, 0.6567, 0.2204, 0.6922, 0.1147, 0.5937, 0.1138, 0.5489, 0.2239, 0.5422, 0.2225, 0.63, 0.1178, 0.7584, 0.117, 0.7212, 0.2191, 0.7491, 0.117, 0.7212, 0.1165, 0.6911, 0.2204, 0.6922, 0.2191, 0.7491, 0.1083, 0.2559, 0.1095, 0.3114, 0.00252, 0.3259, 0.005583, 0.2205])
me_cylinder.materials.append(mat_material_001)
me_cylinder.materials.append(mat_material_002)
me_cylinder.materials.append(mat_material_003)
me_cylinder.update()

# ---- objects
ob_cylinder = bpy.data.objects.new('Cylinder', me_cylinder)

# ---- transforms, parenting, visibility, modifiers, constraints
ob_cylinder.location = (0.0, 0.0, 0.0)

# ---- collection membership
col_collection.objects.link(ob_cylinder)

# ---- scene / render settings (as saved in the file)
scene.frame_start = 1; scene.frame_end = 250; scene.frame_set(1)
scene.render.engine = 'BLENDER_EEVEE_NEXT'
scene.cycles.sampling_pattern = 'TABULATED_SOBOL'
scene.cycles.use_light_tree = False
scene.view_settings.view_transform = 'Filmic'
bpy.context.view_layer.update()

# ---- added for rendering (the .blend has no active camera and no usable light): camera, sun
cam_auto = bpy.data.cameras.new('AutoCamera')
cam_auto.lens = 50.0
cam_auto.sensor_width = 36.0
cam_auto.clip_end = 1000.0
ob_auto_camera = bpy.data.objects.new('AutoCamera', cam_auto)
scene.collection.objects.link(ob_auto_camera)
ob_auto_camera.location = (7.74429, -9.28362, 5.70408)
ob_auto_camera.rotation_euler = (1.09748, -7.21219e-08, 0.694738)
scene.camera = ob_auto_camera
light_auto_sun = bpy.data.lights.new('AutoSun', 'SUN')
light_auto_sun.energy = 3.0
light_auto_sun.angle = 0.0523599
ob_auto_sun = bpy.data.objects.new('AutoSun', light_auto_sun)
scene.collection.objects.link(ob_auto_sun)
ob_auto_sun.rotation_euler = (0.872665, 0.174533, 0.523599)
bpy.context.view_layer.update()
